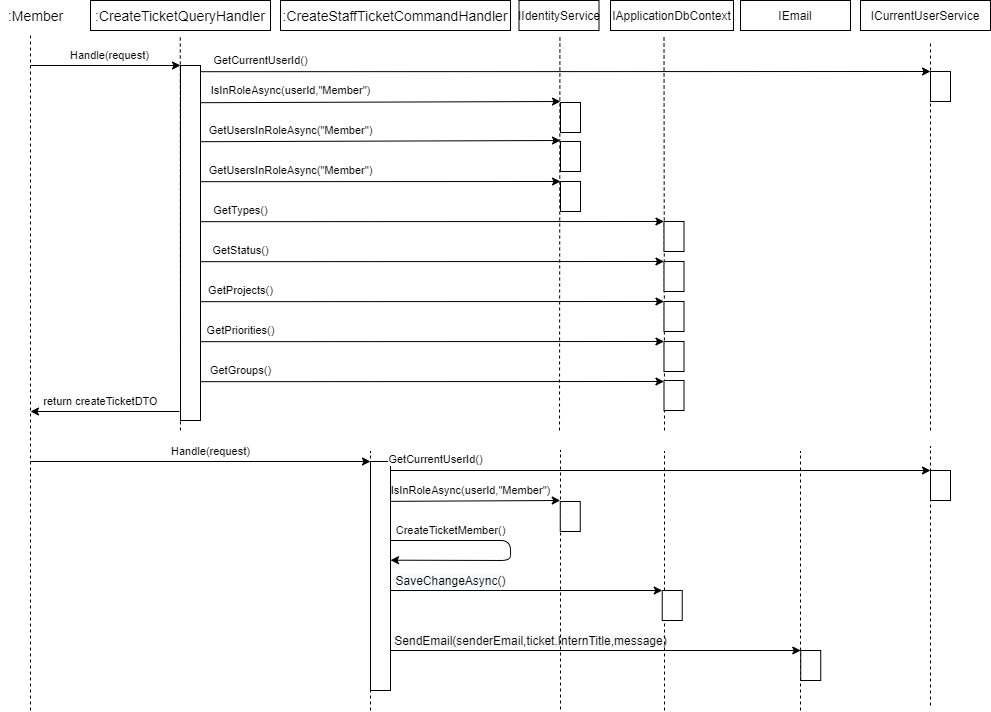

The diagram above was exported from draw.io. Its source (the exported page's mxGraphModel, read from the mxfile embedded in the PNG):
<mxGraphModel dx="1515" dy="571" grid="1" gridSize="10" guides="1" tooltips="1" connect="1" arrows="1" fold="1" page="1" pageScale="1" pageWidth="827" pageHeight="1169" math="0" shadow="0">
  <root>
    <mxCell id="0" />
    <mxCell id="1" parent="0" />
    <mxCell id="yP1wBA7DQTCFsv9yG_OC-48" value="IEmail" style="rounded=0;whiteSpace=wrap;html=1;" parent="1" vertex="1">
      <mxGeometry x="750" y="20" width="110" height="30" as="geometry" />
    </mxCell>
    <mxCell id="yP1wBA7DQTCFsv9yG_OC-49" value="&lt;span style=&quot;font-size: 14px&quot;&gt;:CreateTicketQueryHandler&lt;/span&gt;" style="rounded=0;whiteSpace=wrap;html=1;" parent="1" vertex="1">
      <mxGeometry x="100" y="20" width="180" height="30" as="geometry" />
    </mxCell>
    <mxCell id="yP1wBA7DQTCFsv9yG_OC-50" value="Handle(request)" style="endArrow=classic;html=1;" parent="1" edge="1">
      <mxGeometry x="0.0588" y="10" width="50" height="50" relative="1" as="geometry">
        <mxPoint x="40" y="85" as="sourcePoint" />
        <mxPoint x="190" y="85" as="targetPoint" />
        <mxPoint as="offset" />
      </mxGeometry>
    </mxCell>
    <mxCell id="yP1wBA7DQTCFsv9yG_OC-51" value="GetUsersInRoleAsync(&quot;Member&quot;)" style="endArrow=classic;html=1;exitX=1.012;exitY=0.034;exitDx=0;exitDy=0;exitPerimeter=0;" parent="1" edge="1">
      <mxGeometry x="-0.5008" y="11" width="50" height="50" relative="1" as="geometry">
        <mxPoint x="210.23999999999978" y="161.20000000000005" as="sourcePoint" />
        <mxPoint x="570" y="160" as="targetPoint" />
        <mxPoint as="offset" />
      </mxGeometry>
    </mxCell>
    <mxCell id="yP1wBA7DQTCFsv9yG_OC-52" value="" style="endArrow=none;dashed=1;html=1;fontSize=11;" parent="1" edge="1">
      <mxGeometry width="50" height="50" relative="1" as="geometry">
        <mxPoint x="40" y="730" as="sourcePoint" />
        <mxPoint x="40" y="55" as="targetPoint" />
      </mxGeometry>
    </mxCell>
    <mxCell id="yP1wBA7DQTCFsv9yG_OC-53" value="" style="endArrow=none;dashed=1;html=1;fontSize=11;" parent="1" edge="1">
      <mxGeometry width="50" height="50" relative="1" as="geometry">
        <mxPoint x="190" y="450" as="sourcePoint" />
        <mxPoint x="189.76" y="55" as="targetPoint" />
      </mxGeometry>
    </mxCell>
    <mxCell id="yP1wBA7DQTCFsv9yG_OC-54" value="" style="endArrow=none;dashed=1;html=1;fontSize=11;" parent="1" edge="1">
      <mxGeometry width="50" height="50" relative="1" as="geometry">
        <mxPoint x="569" y="450" as="sourcePoint" />
        <mxPoint x="569.4300000000001" y="55" as="targetPoint" />
      </mxGeometry>
    </mxCell>
    <mxCell id="yP1wBA7DQTCFsv9yG_OC-55" value="" style="rounded=0;whiteSpace=wrap;html=1;fontSize=11;" parent="1" vertex="1">
      <mxGeometry x="190" y="85" width="20" height="355" as="geometry" />
    </mxCell>
    <mxCell id="yP1wBA7DQTCFsv9yG_OC-56" value="" style="rounded=0;whiteSpace=wrap;html=1;fontSize=11;" parent="1" vertex="1">
      <mxGeometry x="570" y="161" width="20" height="30" as="geometry" />
    </mxCell>
    <mxCell id="yP1wBA7DQTCFsv9yG_OC-57" value="&lt;span style=&quot;font-size: 12px ; text-align: left ; background-color: rgb(248 , 249 , 250)&quot;&gt;SendEmail(senderEmail,ticket.InternTitle,message)&lt;/span&gt;" style="endArrow=classic;html=1;entryX=0;entryY=0;entryDx=0;entryDy=0;" parent="1" target="yP1wBA7DQTCFsv9yG_OC-81" edge="1">
      <mxGeometry x="-0.3163" y="10" width="50" height="50" relative="1" as="geometry">
        <mxPoint x="400" y="670" as="sourcePoint" />
        <mxPoint x="800.24" y="670" as="targetPoint" />
        <mxPoint as="offset" />
      </mxGeometry>
    </mxCell>
    <mxCell id="yP1wBA7DQTCFsv9yG_OC-58" value=":Member" style="text;html=1;align=center;verticalAlign=middle;resizable=0;points=[];autosize=1;fontSize=14;" parent="1" vertex="1">
      <mxGeometry x="10" y="25" width="70" height="20" as="geometry" />
    </mxCell>
    <mxCell id="yP1wBA7DQTCFsv9yG_OC-59" value="" style="endArrow=none;dashed=1;html=1;fontSize=11;" parent="1" edge="1">
      <mxGeometry width="50" height="50" relative="1" as="geometry">
        <mxPoint x="674" y="450" as="sourcePoint" />
        <mxPoint x="673.5" y="55" as="targetPoint" />
      </mxGeometry>
    </mxCell>
    <mxCell id="yP1wBA7DQTCFsv9yG_OC-60" value="IApplicationDbContext" style="rounded=0;whiteSpace=wrap;html=1;" parent="1" vertex="1">
      <mxGeometry x="620" y="20" width="123" height="30" as="geometry" />
    </mxCell>
    <mxCell id="yP1wBA7DQTCFsv9yG_OC-61" value="" style="endArrow=none;dashed=1;html=1;fontSize=11;" parent="1" edge="1">
      <mxGeometry width="50" height="50" relative="1" as="geometry">
        <mxPoint x="810" y="730" as="sourcePoint" />
        <mxPoint x="810" y="471" as="targetPoint" />
      </mxGeometry>
    </mxCell>
    <mxCell id="yP1wBA7DQTCFsv9yG_OC-62" value="" style="rounded=0;whiteSpace=wrap;html=1;fontSize=11;" parent="1" vertex="1">
      <mxGeometry x="673.5" y="241" width="20" height="30" as="geometry" />
    </mxCell>
    <mxCell id="yP1wBA7DQTCFsv9yG_OC-63" value="IIdentityService" style="rounded=0;whiteSpace=wrap;html=1;" parent="1" vertex="1">
      <mxGeometry x="528.5" y="20" width="80" height="30" as="geometry" />
    </mxCell>
    <mxCell id="yP1wBA7DQTCFsv9yG_OC-64" value="GetUsersInRoleAsync(&quot;Member&quot;)" style="endArrow=classic;html=1;exitX=1.012;exitY=0.034;exitDx=0;exitDy=0;exitPerimeter=0;entryX=0;entryY=0;entryDx=0;entryDy=0;" parent="1" target="yP1wBA7DQTCFsv9yG_OC-65" edge="1">
      <mxGeometry x="-0.5" y="11" width="50" height="50" relative="1" as="geometry">
        <mxPoint x="209.9999999999999" y="201.18000000000006" as="sourcePoint" />
        <mxPoint x="540" y="201" as="targetPoint" />
        <mxPoint as="offset" />
      </mxGeometry>
    </mxCell>
    <mxCell id="yP1wBA7DQTCFsv9yG_OC-65" value="" style="rounded=0;whiteSpace=wrap;html=1;fontSize=11;" parent="1" vertex="1">
      <mxGeometry x="570" y="201" width="20" height="30" as="geometry" />
    </mxCell>
    <mxCell id="yP1wBA7DQTCFsv9yG_OC-66" value="&lt;span style=&quot;font-size: 14px&quot;&gt;:CreateStaffTicketCommandHandler&lt;/span&gt;" style="rounded=0;whiteSpace=wrap;html=1;" parent="1" vertex="1">
      <mxGeometry x="290" y="20" width="230" height="30" as="geometry" />
    </mxCell>
    <mxCell id="yP1wBA7DQTCFsv9yG_OC-67" value="GetTypes()" style="endArrow=classic;html=1;exitX=1.012;exitY=0.034;exitDx=0;exitDy=0;exitPerimeter=0;entryX=0;entryY=0;entryDx=0;entryDy=0;" parent="1" target="yP1wBA7DQTCFsv9yG_OC-62" edge="1">
      <mxGeometry x="-0.8274" y="11" width="50" height="50" relative="1" as="geometry">
        <mxPoint x="210" y="241.18000000000006" as="sourcePoint" />
        <mxPoint x="670" y="241" as="targetPoint" />
        <mxPoint as="offset" />
      </mxGeometry>
    </mxCell>
    <mxCell id="yP1wBA7DQTCFsv9yG_OC-68" value="" style="rounded=0;whiteSpace=wrap;html=1;fontSize=11;" parent="1" vertex="1">
      <mxGeometry x="673.5" y="281" width="20" height="30" as="geometry" />
    </mxCell>
    <mxCell id="yP1wBA7DQTCFsv9yG_OC-69" value="GetStatus()" style="endArrow=classic;html=1;exitX=1.012;exitY=0.034;exitDx=0;exitDy=0;exitPerimeter=0;entryX=0;entryY=0;entryDx=0;entryDy=0;" parent="1" target="yP1wBA7DQTCFsv9yG_OC-68" edge="1">
      <mxGeometry x="-0.8274" y="11" width="50" height="50" relative="1" as="geometry">
        <mxPoint x="210" y="281.18000000000006" as="sourcePoint" />
        <mxPoint x="660" y="281" as="targetPoint" />
        <mxPoint as="offset" />
      </mxGeometry>
    </mxCell>
    <mxCell id="yP1wBA7DQTCFsv9yG_OC-70" value="" style="rounded=0;whiteSpace=wrap;html=1;fontSize=11;" parent="1" vertex="1">
      <mxGeometry x="673.5" y="321" width="20" height="30" as="geometry" />
    </mxCell>
    <mxCell id="yP1wBA7DQTCFsv9yG_OC-71" value="GetProjects()" style="endArrow=classic;html=1;exitX=1.012;exitY=0.034;exitDx=0;exitDy=0;exitPerimeter=0;entryX=0;entryY=0;entryDx=0;entryDy=0;" parent="1" target="yP1wBA7DQTCFsv9yG_OC-70" edge="1">
      <mxGeometry x="-0.8274" y="11" width="50" height="50" relative="1" as="geometry">
        <mxPoint x="210" y="321.18000000000006" as="sourcePoint" />
        <mxPoint x="660" y="321" as="targetPoint" />
        <mxPoint as="offset" />
      </mxGeometry>
    </mxCell>
    <mxCell id="yP1wBA7DQTCFsv9yG_OC-72" value="" style="rounded=0;whiteSpace=wrap;html=1;fontSize=11;" parent="1" vertex="1">
      <mxGeometry x="673.5" y="361" width="20" height="30" as="geometry" />
    </mxCell>
    <mxCell id="yP1wBA7DQTCFsv9yG_OC-73" value="GetPriorities()" style="endArrow=classic;html=1;exitX=1.012;exitY=0.034;exitDx=0;exitDy=0;exitPerimeter=0;entryX=0;entryY=0;entryDx=0;entryDy=0;" parent="1" target="yP1wBA7DQTCFsv9yG_OC-72" edge="1">
      <mxGeometry x="-0.8274" y="11" width="50" height="50" relative="1" as="geometry">
        <mxPoint x="210" y="361.18000000000006" as="sourcePoint" />
        <mxPoint x="660" y="361" as="targetPoint" />
        <mxPoint as="offset" />
      </mxGeometry>
    </mxCell>
    <mxCell id="yP1wBA7DQTCFsv9yG_OC-74" value="" style="rounded=0;whiteSpace=wrap;html=1;fontSize=11;" parent="1" vertex="1">
      <mxGeometry x="673.5" y="400" width="20" height="30" as="geometry" />
    </mxCell>
    <mxCell id="yP1wBA7DQTCFsv9yG_OC-75" value="GetGroups()" style="endArrow=classic;html=1;exitX=1.012;exitY=0.034;exitDx=0;exitDy=0;exitPerimeter=0;entryX=0;entryY=0;entryDx=0;entryDy=0;" parent="1" edge="1">
      <mxGeometry x="-0.8274" y="11" width="50" height="50" relative="1" as="geometry">
        <mxPoint x="210" y="401.18000000000006" as="sourcePoint" />
        <mxPoint x="673.5" y="401" as="targetPoint" />
        <mxPoint as="offset" />
      </mxGeometry>
    </mxCell>
    <mxCell id="yP1wBA7DQTCFsv9yG_OC-76" value="" style="endArrow=none;dashed=1;html=1;fontSize=11;" parent="1" edge="1">
      <mxGeometry width="50" height="50" relative="1" as="geometry">
        <mxPoint x="380" y="730" as="sourcePoint" />
        <mxPoint x="380" y="471" as="targetPoint" />
      </mxGeometry>
    </mxCell>
    <mxCell id="yP1wBA7DQTCFsv9yG_OC-77" value="Handle(request)" style="endArrow=classic;html=1;entryX=0;entryY=0;entryDx=0;entryDy=0;" parent="1" target="yP1wBA7DQTCFsv9yG_OC-78" edge="1">
      <mxGeometry x="0.0588" y="10" width="50" height="50" relative="1" as="geometry">
        <mxPoint x="40" y="481" as="sourcePoint" />
        <mxPoint x="190" y="481" as="targetPoint" />
        <mxPoint as="offset" />
      </mxGeometry>
    </mxCell>
    <mxCell id="yP1wBA7DQTCFsv9yG_OC-78" value="" style="rounded=0;whiteSpace=wrap;html=1;fontSize=11;" parent="1" vertex="1">
      <mxGeometry x="380" y="481" width="20" height="229" as="geometry" />
    </mxCell>
    <mxCell id="yP1wBA7DQTCFsv9yG_OC-79" value="return createTicketDTO" style="endArrow=classic;html=1;" parent="1" edge="1">
      <mxGeometry x="0.0604" y="-10" width="50" height="50" relative="1" as="geometry">
        <mxPoint x="189" y="431" as="sourcePoint" />
        <mxPoint x="40" y="431" as="targetPoint" />
        <mxPoint as="offset" />
      </mxGeometry>
    </mxCell>
    <mxCell id="yP1wBA7DQTCFsv9yG_OC-80" value="CreateTicketMember()" style="endArrow=classic;html=1;exitX=1.004;exitY=0.345;exitDx=0;exitDy=0;exitPerimeter=0;entryX=0.999;entryY=0.431;entryDx=0;entryDy=0;entryPerimeter=0;" parent="1" target="yP1wBA7DQTCFsv9yG_OC-78" edge="1" source="yP1wBA7DQTCFsv9yG_OC-78">
      <mxGeometry x="-0.5388" y="10" width="50" height="50" relative="1" as="geometry">
        <mxPoint x="400.24" y="550.1800000000001" as="sourcePoint" />
        <mxPoint x="400.55999999999995" y="570.46" as="targetPoint" />
        <mxPoint as="offset" />
        <Array as="points">
          <mxPoint x="520" y="560" />
          <mxPoint x="520" y="580" />
        </Array>
      </mxGeometry>
    </mxCell>
    <mxCell id="yP1wBA7DQTCFsv9yG_OC-81" value="" style="rounded=0;whiteSpace=wrap;html=1;fontSize=11;" parent="1" vertex="1">
      <mxGeometry x="810.24" y="670" width="20" height="30" as="geometry" />
    </mxCell>
    <mxCell id="yP1wBA7DQTCFsv9yG_OC-82" value="" style="endArrow=none;dashed=1;html=1;fontSize=11;" parent="1" edge="1">
      <mxGeometry width="50" height="50" relative="1" as="geometry">
        <mxPoint x="674" y="730" as="sourcePoint" />
        <mxPoint x="674" y="471" as="targetPoint" />
      </mxGeometry>
    </mxCell>
    <mxCell id="yP1wBA7DQTCFsv9yG_OC-83" value="&lt;span style=&quot;font-size: 12px ; text-align: left ; background-color: rgb(248 , 249 , 250)&quot;&gt;SaveChangeAsync()&lt;/span&gt;" style="endArrow=classic;html=1;entryX=0;entryY=0;entryDx=0;entryDy=0;" parent="1" target="yP1wBA7DQTCFsv9yG_OC-84" edge="1">
      <mxGeometry x="-0.5584" y="10" width="50" height="50" relative="1" as="geometry">
        <mxPoint x="400" y="610" as="sourcePoint" />
        <mxPoint x="800.24" y="610" as="targetPoint" />
        <mxPoint as="offset" />
      </mxGeometry>
    </mxCell>
    <mxCell id="yP1wBA7DQTCFsv9yG_OC-84" value="" style="rounded=0;whiteSpace=wrap;html=1;fontSize=11;" parent="1" vertex="1">
      <mxGeometry x="671.74" y="610" width="20" height="30" as="geometry" />
    </mxCell>
    <mxCell id="A-DgQ5gKP9fbQ0ritNM1-1" value="ICurrentUserService" style="rounded=0;whiteSpace=wrap;html=1;" vertex="1" parent="1">
      <mxGeometry x="870" y="20" width="130" height="30" as="geometry" />
    </mxCell>
    <mxCell id="A-DgQ5gKP9fbQ0ritNM1-2" value="" style="endArrow=none;dashed=1;html=1;fontSize=11;" edge="1" parent="1">
      <mxGeometry width="50" height="50" relative="1" as="geometry">
        <mxPoint x="940" y="450" as="sourcePoint" />
        <mxPoint x="940" y="61" as="targetPoint" />
      </mxGeometry>
    </mxCell>
    <mxCell id="A-DgQ5gKP9fbQ0ritNM1-8" value="GetCurrentUserId()" style="endArrow=classic;html=1;exitX=1.012;exitY=0.034;exitDx=0;exitDy=0;exitPerimeter=0;entryX=0;entryY=0;entryDx=0;entryDy=0;" edge="1" parent="1" target="A-DgQ5gKP9fbQ0ritNM1-9">
      <mxGeometry x="-0.8356" y="11" width="50" height="50" relative="1" as="geometry">
        <mxPoint x="209.99999999999977" y="91.20000000000005" as="sourcePoint" />
        <mxPoint x="569.76" y="90" as="targetPoint" />
        <mxPoint as="offset" />
      </mxGeometry>
    </mxCell>
    <mxCell id="A-DgQ5gKP9fbQ0ritNM1-9" value="" style="rounded=0;whiteSpace=wrap;html=1;fontSize=11;" vertex="1" parent="1">
      <mxGeometry x="940" y="91" width="20" height="30" as="geometry" />
    </mxCell>
    <mxCell id="A-DgQ5gKP9fbQ0ritNM1-10" value="" style="rounded=0;whiteSpace=wrap;html=1;fontSize=11;" vertex="1" parent="1">
      <mxGeometry x="570" y="122" width="20" height="30" as="geometry" />
    </mxCell>
    <mxCell id="A-DgQ5gKP9fbQ0ritNM1-11" value="IsInRoleAsync(userId,&quot;Member&quot;)" style="endArrow=classic;html=1;exitX=1.012;exitY=0.034;exitDx=0;exitDy=0;exitPerimeter=0;" edge="1" parent="1">
      <mxGeometry x="-0.5008" y="12" width="50" height="50" relative="1" as="geometry">
        <mxPoint x="210.23999999999978" y="122.20000000000005" as="sourcePoint" />
        <mxPoint x="570" y="121" as="targetPoint" />
        <mxPoint as="offset" />
      </mxGeometry>
    </mxCell>
    <mxCell id="A-DgQ5gKP9fbQ0ritNM1-12" value="" style="rounded=0;whiteSpace=wrap;html=1;fontSize=11;" vertex="1" parent="1">
      <mxGeometry x="940" y="490" width="20" height="30" as="geometry" />
    </mxCell>
    <mxCell id="A-DgQ5gKP9fbQ0ritNM1-13" value="GetCurrentUserId()" style="endArrow=classic;html=1;entryX=0;entryY=0;entryDx=0;entryDy=0;" edge="1" target="A-DgQ5gKP9fbQ0ritNM1-12" parent="1">
      <mxGeometry x="-0.8356" y="11" width="50" height="50" relative="1" as="geometry">
        <mxPoint x="400" y="490" as="sourcePoint" />
        <mxPoint x="569.76" y="489" as="targetPoint" />
        <mxPoint as="offset" />
      </mxGeometry>
    </mxCell>
    <mxCell id="A-DgQ5gKP9fbQ0ritNM1-14" value="" style="endArrow=none;dashed=1;html=1;fontSize=11;" edge="1" parent="1">
      <mxGeometry width="50" height="50" relative="1" as="geometry">
        <mxPoint x="940.0000000000001" y="725" as="sourcePoint" />
        <mxPoint x="940.0000000000001" y="466" as="targetPoint" />
      </mxGeometry>
    </mxCell>
    <mxCell id="A-DgQ5gKP9fbQ0ritNM1-16" value="" style="endArrow=none;dashed=1;html=1;fontSize=11;" edge="1" parent="1">
      <mxGeometry width="50" height="50" relative="1" as="geometry">
        <mxPoint x="570" y="729" as="sourcePoint" />
        <mxPoint x="570" y="470" as="targetPoint" />
      </mxGeometry>
    </mxCell>
    <mxCell id="A-DgQ5gKP9fbQ0ritNM1-17" value="" style="rounded=0;whiteSpace=wrap;html=1;fontSize=11;" vertex="1" parent="1">
      <mxGeometry x="569.76" y="521" width="20" height="30" as="geometry" />
    </mxCell>
    <mxCell id="A-DgQ5gKP9fbQ0ritNM1-18" value="IsInRoleAsync(userId,&quot;Member&quot;)" style="endArrow=classic;html=1;exitX=0.993;exitY=0.174;exitDx=0;exitDy=0;exitPerimeter=0;" edge="1" parent="1" source="yP1wBA7DQTCFsv9yG_OC-78">
      <mxGeometry x="-0.056" y="10" width="50" height="50" relative="1" as="geometry">
        <mxPoint x="209.99999999999977" y="521.2" as="sourcePoint" />
        <mxPoint x="569.76" y="520" as="targetPoint" />
        <mxPoint as="offset" />
      </mxGeometry>
    </mxCell>
  </root>
</mxGraphModel>